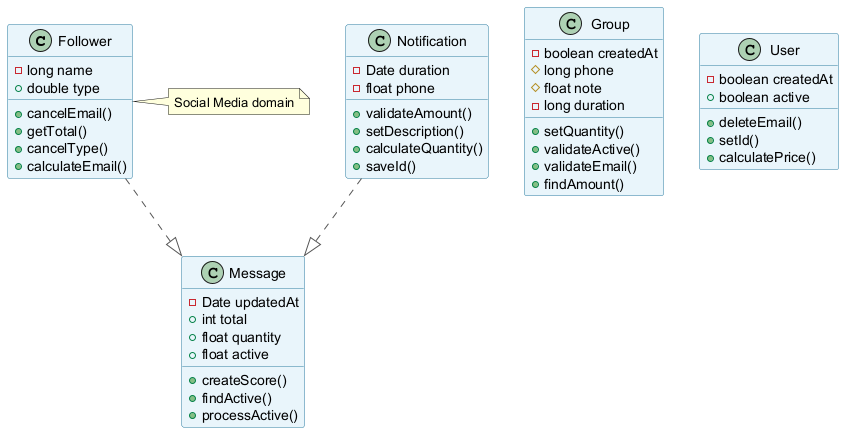

The diagram above was rendered by PlantUML. Its source (embedded in the PNG):
@startuml
skinparam backgroundColor #FFFFFF
skinparam classBackgroundColor #E8F4FA
skinparam classBorderColor #2C7DA0
skinparam ArrowColor #555555
class Follower {
  -long name
  +double type
  +cancelEmail()
  +getTotal()
  +cancelType()
  +calculateEmail()
}
class Group {
  -boolean createdAt
  #long phone
  #float note
  -long duration
  +setQuantity()
  +validateActive()
  +validateEmail()
  +findAmount()
}
class User {
  -boolean createdAt
  +boolean active
  +deleteEmail()
  +setId()
  +calculatePrice()
}
class Message {
  -Date updatedAt
  +int total
  +float quantity
  +float active
  +createScore()
  +findActive()
  +processActive()
}
class Notification {
  -Date duration
  -float phone
  +validateAmount()
  +setDescription()
  +calculateQuantity()
  +saveId()
}
Notification ..|> Message
Follower ..|> Message
note right of Follower : Social Media domain
@enduml